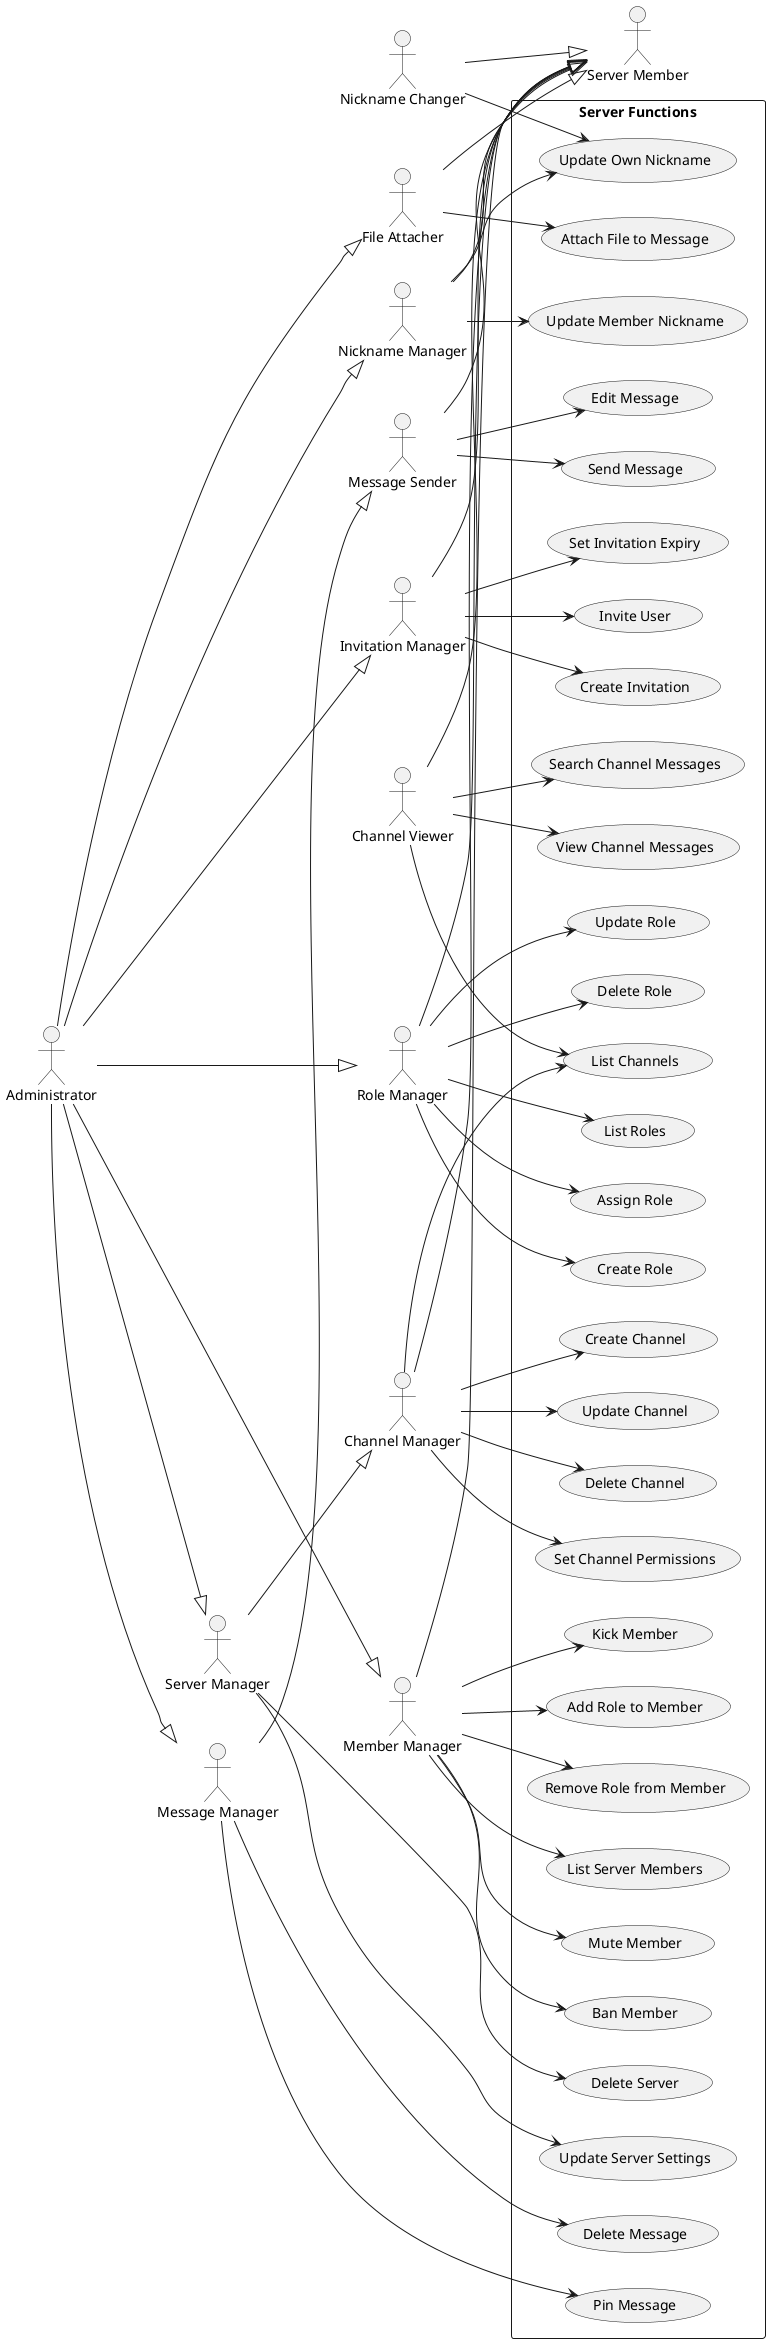

The diagram above was rendered by PlantUML. Its source (embedded in the PNG):
@startuml
left to right direction
actor "Server Member" as Member
actor "Invitation Manager" as InvMgr
actor "Member Manager" as MemMgr
actor "Role Manager" as RoleMgr
actor "Nickname Manager" as NickMgr
actor "Nickname Changer" as NickChg
actor "Channel Manager" as ChanMgr
actor "Channel Viewer" as ChanView
actor "Message Sender" as MsgSend
actor "Message Manager" as MsgMgr
actor "File Attacher" as FileAtt
actor "Server Manager" as SrvMgr
actor "Administrator" as Admin

InvMgr --|> Member
MemMgr --|> Member
RoleMgr --|> Member
NickMgr --|> Member
NickChg --|> Member
ChanMgr --|> Member
ChanView --|> Member
MsgSend --|> Member
MsgMgr --|> MsgSend
FileAtt --|> Member
SrvMgr --|> ChanMgr
Admin --|> SrvMgr
Admin --|> RoleMgr
Admin --|> MemMgr
Admin --|> InvMgr
Admin --|> NickMgr
Admin --|> MsgMgr
Admin --|> FileAtt

rectangle "Server Functions" {
  usecase "Invite User" as UC1
  usecase "Create Invitation" as UC2
  usecase "Set Invitation Expiry" as UC3
  usecase "Add Role to Member" as UC4
  usecase "Remove Role from Member" as UC5
  usecase "List Server Members" as UC6
  usecase "Mute Member" as UC7
  usecase "Ban Member" as UC8
  usecase "Kick Member" as UC9
  usecase "Create Role" as UC10
  usecase "Update Role" as UC11
  usecase "Delete Role" as UC12
  usecase "List Roles" as UC13
  usecase "Assign Role" as UC14
  usecase "Update Member Nickname" as UC15
  usecase "Update Own Nickname" as UC16
  usecase "Create Channel" as UC17
  usecase "Update Channel" as UC18
  usecase "Delete Channel" as UC19
  usecase "List Channels" as UC20
  usecase "Set Channel Permissions" as UC21
  usecase "View Channel Messages" as UC22
  usecase "Search Channel Messages" as UC23
  usecase "Send Message" as UC24
  usecase "Edit Message" as UC25
  usecase "Delete Message" as UC26
  usecase "Pin Message" as UC27
  usecase "Attach File to Message" as UC28
  usecase "Update Server Settings" as UC29
  usecase "Delete Server" as UC30
}

InvMgr --> UC1
InvMgr --> UC2
InvMgr --> UC3

MemMgr --> UC4
MemMgr --> UC5
MemMgr --> UC6
MemMgr --> UC7
MemMgr --> UC8
MemMgr --> UC9

RoleMgr --> UC10
RoleMgr --> UC11
RoleMgr --> UC12
RoleMgr --> UC13
RoleMgr --> UC14

NickMgr --> UC15
NickMgr --> UC16

NickChg --> UC16

ChanMgr --> UC17
ChanMgr --> UC18
ChanMgr --> UC19
ChanMgr --> UC20
ChanMgr --> UC21

ChanView --> UC20
ChanView --> UC22
ChanView --> UC23

MsgSend --> UC24
MsgSend --> UC25

MsgMgr --> UC26
MsgMgr --> UC27

FileAtt --> UC28

SrvMgr --> UC29
SrvMgr --> UC30
@enduml